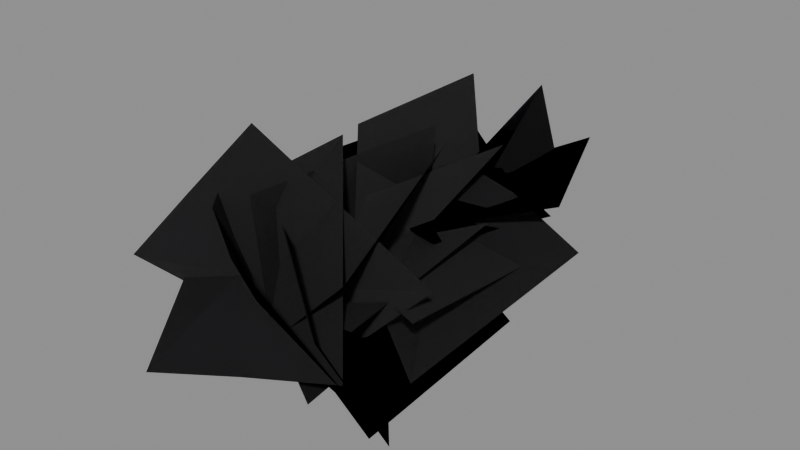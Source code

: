 # Source: BASE_CAVE2.blend  (saved by Blender 5.1.30; exported with 4.5.12 LTS)
import bpy
from mathutils import Matrix  # noqa: F401  (used for matrix-valued properties, if any)

bpy.ops.wm.read_factory_settings(use_empty=True)
scene = bpy.context.scene
scene.name = 'Scene'

# ---- images (referenced by path relative to the original .blend; pixels are not part of the script)
import os
ASSET_DIR = os.environ.get("B2B_ASSET_DIR", "")  # directory of the original .blend (textures are referenced by path, not embedded)
HERE = os.path.dirname(os.path.abspath(__file__))  # packed textures are extracted next to this script under _unpacked/

def load_image(name, relpath, width, height, colorspace="sRGB"):
    """Load a texture the original file referenced (path relative to the .blend, or extracted next to this script)."""
    p = next((c for c in (os.path.join(HERE, relpath), os.path.join(ASSET_DIR, relpath)) if relpath and os.path.exists(c)), "")
    if p:
        img = bpy.data.images.load(p, check_existing=True)
        img.name = name
    else:  # same state as the original file: an image datablock whose file is absent (Cycles renders it pink)
        img = bpy.data.images.new(name, width, height)
        img.source = "FILE"
        img.filepath = "//" + (relpath or name)
    img.colorspace_settings.name = colorspace
    return img
img_caveleaves_dds = load_image('CAVELEAVES.DDS', 'CAVELEAVES__956ec648.png', 1024, 1024, 'sRGB')
img_caveleaves_masks_dds = load_image('CAVELEAVES.MASKS.DDS', 'CAVELEAVES.MASKS__46dc5ad9.png', 1024, 1024, 'Linear Rec.2020')
img_caveleaves_normal_dds = load_image('CAVELEAVES.NORMAL.DDS', 'CAVELEAVES.NORMAL__dd90efba.png', 1024, 1024, 'Linear Rec.2020')

# ---- materials (node trees are filled in below, after node groups)
mat_caveleaves_mat = bpy.data.materials.new('CaveLeaves_Mat')
mat_caveleaves_mat.use_transparent_shadow = False

# ---- material node trees
mat_caveleaves_mat.use_nodes = True; mat_caveleaves_mat.node_tree.nodes.clear()
_N = mat_caveleaves_mat.node_tree.nodes; _L = mat_caveleaves_mat.node_tree.links
n0 = _N.new('ShaderNodeOutputMaterial'); n0.name = 'Material Output'; n0.location = (500, 0)
n1 = _N.new('ShaderNodeBsdfPrincipled'); n1.name = 'Principled BSDF'; n1.location = (200, 150)
n2 = _N.new('ShaderNodeTexImage'); n2.name = 'Texture Image - Diffuse'; n2.location = (-600, 300)
n2.label = 'Texture Image - Diffuse'
n2.image = img_caveleaves_dds
n3 = _N.new('ShaderNodeTexImage'); n3.name = 'Texture Image - Mask'; n3.location = (-700, 0)
n3.label = 'Texture Image - Mask'
n3.image = img_caveleaves_masks_dds
n4 = _N.new('ShaderNodeSeparateColor'); n4.name = 'Separate Color'; n4.location = (-400, 0)
n5 = _N.new('ShaderNodeMath'); n5.name = 'Math'; n5.location = (-200, 0)
n5.operation = 'SUBTRACT'
n5.inputs[0].default_value = 1.0
n6 = _N.new('ShaderNodeMath'); n6.name = 'Math.001'; n6.location = (0, 0)
n6.operation = 'MULTIPLY'
n6.inputs[1].default_value = 0.9
n7 = _N.new('ShaderNodeTexImage'); n7.name = 'Texture Image - Normal'; n7.location = (-700, -300)
n7.label = 'Texture Image - Normal'
n7.image = img_caveleaves_normal_dds
n8 = _N.new('ShaderNodeSeparateXYZ'); n8.name = 'Separate XYZ'; n8.location = (-400, -300)
n9 = _N.new('ShaderNodeCombineXYZ'); n9.name = 'Combine XYZ'; n9.location = (-200, -300)
n10 = _N.new('ShaderNodeNormalMap'); n10.name = 'Normal Map'; n10.location = (0, -300)
n11 = _N.new('ShaderNodeAttribute'); n11.name = 'Attribute'; n11.location = (0, 0)
n11.attribute_name = 'Col'
n12 = _N.new('ShaderNodeMixRGB'); n12.name = 'Mix (Legacy)'; n12.location = (0, 0)
n12.inputs[0].default_value = 0.0
_L.new(n3.outputs[0], n4.inputs[0])
_L.new(n4.outputs[0], n5.inputs[1])
_L.new(n4.outputs[1], n1.inputs[1])
_L.new(n5.outputs[0], n6.inputs[0])
_L.new(n6.outputs[0], n1.inputs[2])
_L.new(n8.outputs[1], n9.inputs[0])
_L.new(n8.outputs[0], n9.inputs[1])
_L.new(n8.outputs[2], n9.inputs[2])
_L.new(n7.outputs[0], n8.inputs[0])
_L.new(n9.outputs[0], n10.inputs[1])
_L.new(n10.outputs[0], n1.inputs[5])
_L.new(n2.outputs[0], n12.inputs[1])
_L.new(n11.outputs[0], n12.inputs[2])
_L.new(n12.outputs[0], n1.inputs[0])
_L.new(n1.outputs[0], n0.inputs[0])
n0.is_active_output = True

# ---- meshes
me_base_cave2 = bpy.data.meshes.new('BASE_CAVE2')
me_base_cave2.from_pydata([(-0.05286, -0.05627, -0.2625), (-0.1477, 0.05734, 0.01496), (-0.3242, -0.1998, -0.2881), (0.09515, 0.2671, 0.4663), (-0.2145, 0.3594, 0.2664), (-0.1477, 0.05734, 0.01496), (-0.2498, -0.03137, 0.2852), (0.007011, 0.09851, 0.009926), (-0.5244, -0.05289, -0.005562), (0.3853, 0.3232, 0.02814), (0.1636, 0.2822, -0.1962), (0.007011, 0.09851, 0.009926), (0.06769, 0.1261, -0.1354), (0.3042, -0.09027, 0.02502), (0.5244, -0.03998, -0.2438), (-0.3237, 0.3911, 0.01238), (0.06769, 0.1261, -0.1354), (-0.1395, 0.376, -0.2827), (-0.06131, 0.0368, -0.03976), (-0.1201, -0.05258, 0.2871), (0.1508, -0.2308, 0.2954), (-0.208, 0.4119, -0.3633), (-0.06131, 0.0368, -0.03976), (0.05789, 0.1844, -0.3589), (0.1315, 0.3486, -0.0816), (0.1213, 0.6616, -0.1111), (0.2915, 0.3367, -0.3445), (-0.1906, 1.073, 0.08936), (0.1821, 1.029, 0.0296), (0.1213, 0.6616, -0.1111), (0.03452, 0.2908, -0.01526), (0.0291, 0.686, -0.06204), (-0.2266, 0.2683, -0.3181), (0.1344, 1.025, 0.1985), (-0.05713, 0.9912, -0.05319), (0.0291, 0.686, -0.06204), (0.05948, 0.7056, 0.07922), (0.05789, 0.3481, 0.1036), (0.05383, 0.3772, 0.4534), (-0.05743, 1.035, -0.2715), (0.05948, 0.7056, 0.07922), (0.01672, 1.06, 0.06787), (0.0003595, 0.6362, 0.01062), (-0.007595, 0.2942, 0.04831), (-0.3318, 0.2932, 0.04291), (0.3386, 0.9932, -0.147), (0.0003595, 0.6362, 0.01062), (-0.008987, 0.9878, -0.1089), (-0.03265, 0.8931, -0.1609), (-0.03577, 1.135, -0.07526), (-0.1964, 0.9604, -0.3391), (0.06976, 1.347, 0.3096), (0.1144, 1.41, 0.009506), (-0.03577, 1.135, -0.07526), (-0.07159, 0.6416, 0.01859), (-0.0321, 0.9595, -0.034), (-0.3618, 0.7134, 0.1499), (0.2544, 1.168, -0.09192), (0.01562, 1.212, -0.0005836), (-0.0321, 0.9595, -0.034), (0.08093, 1.099, -0.02), (0.176, 0.8232, 0.004791), (0.4297, 0.9233, 0.0921), (-0.2812, 1.277, -0.03123), (0.08093, 1.099, -0.02), (-0.01479, 1.373, -0.006989), (0.01269, 0.9316, 0.01608), (0.02333, 0.6562, 0.07153), (-0.07446, 0.6948, 0.3145), (0.006832, 1.179, -0.325), (0.01269, 0.9316, 0.01608), (-0.06488, 1.216, -0.05136), (-0.1127, 0.08289, -0.08221), (-0.126, 0.3958, -0.05396), (-0.4106, 0.0708, -0.004913), (0.2375, 0.8071, 0.01935), (-0.07166, 0.7637, -0.1973), (-0.126, 0.3958, -0.05396), (0.003096, 0.0249, -0.06229), (-0.02557, 0.4202, -0.02493), (-0.02034, 0.002445, 0.3367), (0.0802, 0.7593, -0.2852), (0.04248, 0.7256, 0.02875), (-0.02557, 0.4202, -0.02493), (0.05093, 0.4397, -0.1475), (0.06903, 0.08228, -0.1638), (0.3154, 0.1115, -0.4121), (-0.1093, 0.7695, 0.1857), (0.05093, 0.4397, -0.1475), (0.07373, 0.7939, -0.1096), (0.04562, 0.3704, -0.0571), (0.07758, 0.02853, -0.07861), (0.3066, 0.02744, 0.151), (-0.3069, 0.7275, -0.1794), (0.04562, 0.3704, -0.0571), (-0.03091, 0.7217, 0.03528), (-0.0001354, -0.202, 0.0001354), (-0.0001354, -0.2017, -0.0001354), (-0.0001354, -0.202, -0.0001354), (-0.0001354, -0.2017, 0.0001354), (0.0001354, -0.202, -0.0001354), (0.0001354, -0.2017, 0.0001354), (0.0001354, -0.202, 0.0001354), (0.0001354, -0.2017, -0.0001354), (-0.0001354, -0.2017, -0.0001354), (0.0001354, -0.2017, 0.0001354), (0.0001354, -0.2017, -0.0001354), (-0.0001354, -0.2017, 0.0001354), (-0.0001354, -0.2017, 0.0001354), (0.0001354, -0.202, 0.0001354), (0.0001354, -0.2017, 0.0001354), (-0.0001354, -0.202, 0.0001354), (-0.0001354, -0.202, 0.0001354), (0.0001354, -0.202, -0.0001354), (0.0001354, -0.202, 0.0001354), (-0.0001354, -0.202, -0.0001354), (-0.0001354, -0.202, -0.0001354), (0.0001354, -0.2017, -0.0001354), (0.0001354, -0.202, -0.0001354), (-0.0001354, -0.2017, -0.0001354), (-0.1477, 0.05734, 0.01496), (-0.5073, 0.3643, 0.1776), (-0.3242, -0.1998, -0.2881), (-0.2145, 0.3594, 0.2664), (0.311, 0.008873, -0.1646), (-0.1477, 0.05734, 0.01496), (-0.05286, -0.05627, -0.2625), (0.09515, 0.2671, 0.4663), (0.007011, 0.09851, 0.009926), (-0.1423, 0.3425, -0.3972), (-0.5244, -0.05289, -0.005562), (0.1636, 0.2822, -0.1962), (-0.08386, 0.08447, 0.5117), (0.007011, 0.09851, 0.009926), (-0.2498, -0.03137, 0.2852), (0.3853, 0.3232, 0.02814), (0.1023, 0.4478, -0.5117), (0.06769, 0.1261, -0.1354), (0.5244, -0.03998, -0.2438), (-0.1395, 0.376, -0.2827), (0.06769, 0.1261, -0.1354), (0.1586, -0.04385, 0.3115), (0.3042, -0.09027, 0.02502), (-0.3237, 0.3911, 0.01238), (0.3691, 0.05286, -0.2908), (-0.06131, 0.0368, -0.03976), (0.1508, -0.2308, 0.2954), (0.05789, 0.1844, -0.3589), (-0.06131, 0.0368, -0.03976), (-0.3438, 0.2439, 0.3184), (-0.1201, -0.05258, 0.2871), (-0.208, 0.4119, -0.3633), (0.1213, 0.6616, -0.1111), (0.4521, 1.036, -0.115), (0.2915, 0.3367, -0.3445), (0.1821, 1.029, 0.0296), (-0.1676, 0.3616, 0.1565), (0.1213, 0.6616, -0.1111), (0.1315, 0.3486, -0.0816), (-0.1906, 1.073, 0.08936), (0.0291, 0.686, -0.06204), (-0.3655, 0.9253, -0.2487), (-0.2266, 0.2683, -0.3181), (-0.05713, 0.9912, -0.05319), (0.1393, 0.3137, 0.2693), (0.0291, 0.686, -0.06204), (0.03452, 0.2908, -0.01526), (0.1344, 1.025, 0.1985), (-0.03156, 1.068, 0.405), (0.05948, 0.7056, 0.07922), (0.05383, 0.3772, 0.4534), (0.01672, 1.06, 0.06787), (0.05948, 0.7056, 0.07922), (-0.05258, 0.3237, -0.2007), (0.05789, 0.3481, 0.1036), (-0.05743, 1.035, -0.2715), (-0.3416, 0.9409, -0.1865), (0.0003595, 0.6362, 0.01062), (-0.3318, 0.2932, 0.04291), (-0.008987, 0.9878, -0.1089), (0.0003595, 0.6362, 0.01062), (0.3435, 0.2817, -0.07617), (-0.007595, 0.2942, 0.04831), (0.3386, 0.9932, -0.147), (-0.03577, 1.135, -0.07526), (0.07117, 1.501, -0.2194), (-0.1964, 0.9604, -0.3391), (0.1144, 1.41, 0.009506), (0.07684, 0.7969, 0.1151), (-0.03577, 1.135, -0.07526), (-0.03265, 0.8931, -0.1609), (0.06976, 1.347, 0.3096), (-0.0321, 0.9595, -0.034), (-0.2109, 1.24, 0.1981), (-0.3618, 0.7134, 0.1499), (0.01562, 1.212, -0.0005836), (0.1722, 0.5986, 0.003332), (-0.0321, 0.9595, -0.034), (-0.07159, 0.6416, 0.01859), (0.2544, 1.168, -0.09192), (0.2229, 1.454, 0.1126), (0.08093, 1.099, -0.02), (0.4297, 0.9233, 0.0921), (-0.01479, 1.373, -0.006989), (0.08093, 1.099, -0.02), (-0.07324, 0.7344, 0.01733), (0.176, 0.8232, 0.004791), (-0.2812, 1.277, -0.03123), (-0.2222, 1.219, 0.1818), (0.01269, 0.9316, 0.01608), (-0.07446, 0.6948, 0.3145), (-0.06488, 1.216, -0.05136), (0.01269, 0.9316, 0.01608), (0.02931, 0.604, -0.228), (0.02333, 0.6562, 0.07153), (0.006832, 1.179, -0.325), (-0.126, 0.3958, -0.05396), (-0.3662, 0.771, -0.2812), (-0.4106, 0.0708, -0.004913), (-0.07166, 0.7637, -0.1973), (0.2676, 0.0957, -0.04486), (-0.126, 0.3958, -0.05396), (-0.1127, 0.08289, -0.08221), (0.2375, 0.8071, 0.01935), (-0.02557, 0.4202, -0.02493), (0.1278, 0.6592, 0.3838), (-0.02034, 0.002445, 0.3367), (0.04248, 0.7256, 0.02875), (0.126, 0.04791, -0.3394), (-0.02557, 0.4202, -0.02493), (0.003096, 0.0249, -0.06229), (0.0802, 0.7593, -0.2852), (0.3433, 0.8032, -0.3181), (0.05093, 0.4397, -0.1475), (0.3154, 0.1115, -0.4121), (0.07373, 0.7939, -0.1096), (0.05093, 0.4397, -0.1475), (-0.06348, 0.05786, 0.1315), (0.06903, 0.08228, -0.1638), (-0.1093, 0.7695, 0.1857), (0.1538, 0.6748, 0.3225), (0.04562, 0.3704, -0.0571), (0.3066, 0.02744, 0.151), (-0.03091, 0.7217, 0.03528), (0.04562, 0.3704, -0.0571), (-0.2612, 0.01587, -0.2338), (0.07758, 0.02853, -0.07861), (-0.3069, 0.7275, -0.1794)], [], [(0, 1, 2), (3, 4, 5), (6, 7, 8), (9, 10, 11), (12, 13, 14), (15, 16, 17), (18, 19, 20), (21, 22, 23), (24, 25, 26), (27, 28, 29), (30, 31, 32), (33, 34, 35), (36, 37, 38), (39, 40, 41), (42, 43, 44), (45, 46, 47), (48, 49, 50), (51, 52, 53), (54, 55, 56), (57, 58, 59), (60, 61, 62), (63, 64, 65), (66, 67, 68), (69, 70, 71), (72, 73, 74), (75, 76, 77), (78, 79, 80), (81, 82, 83), (84, 85, 86), (87, 88, 89), (90, 91, 92), (93, 94, 95), (96, 97, 98), (99, 97, 96), (100, 101, 102), (103, 101, 100), (104, 105, 106), (107, 105, 104), (108, 109, 110), (111, 109, 108), (112, 113, 114), (115, 113, 112), (116, 117, 118), (119, 117, 116), (120, 121, 122), (123, 121, 120), (124, 125, 126), (127, 125, 124), (128, 129, 130), (131, 129, 128), (132, 133, 134), (135, 133, 132), (136, 137, 138), (139, 137, 136), (140, 141, 142), (143, 141, 140), (144, 145, 146), (147, 145, 144), (148, 149, 150), (151, 149, 148), (152, 153, 154), (155, 153, 152), (156, 157, 158), (159, 157, 156), (160, 161, 162), (163, 161, 160), (164, 165, 166), (167, 165, 164), (168, 169, 170), (171, 169, 168), (172, 173, 174), (175, 173, 172), (176, 177, 178), (179, 177, 176), (180, 181, 182), (183, 181, 180), (184, 185, 186), (187, 185, 184), (188, 189, 190), (191, 189, 188), (192, 193, 194), (195, 193, 192), (196, 197, 198), (199, 197, 196), (200, 201, 202), (203, 201, 200), (204, 205, 206), (207, 205, 204), (208, 209, 210), (211, 209, 208), (212, 213, 214), (215, 213, 212), (216, 217, 218), (219, 217, 216), (220, 221, 222), (223, 221, 220), (224, 225, 226), (227, 225, 224), (228, 229, 230), (231, 229, 228), (232, 233, 234), (235, 233, 232), (236, 237, 238), (239, 237, 236), (240, 241, 242), (243, 241, 240), (244, 245, 246), (247, 245, 244)])
me_base_cave2.polygons.foreach_set('use_smooth', [True] * 108)
_uv = me_base_cave2.uv_layers.new(name='UVMap')
_uv.uv.foreach_set('vector', [0.7344, 1.0, 0.7344, 0.5605, 0.9268, 1.0, 0.4365, 0.0, 0.7314, 0.0, 0.7344, 0.5605, 0.2686, 1.0, 0.2632, 0.4438, 0.00639, 1.0, 0.4365, 0.0, 0.2549, 0.0, 0.2632, 0.4438, 0.7056, 0.499, 0.6973, 1.0, 0.9268, 1.0, 0.4365, 0.0, 0.7056, 0.499, 0.7085, 0.0, 0.2279, 0.5195, 0.2206, 1.0, 0.00639, 1.0, 0.4365, 0.0, 0.2279, 0.5195, 0.2343, 0.0, 0.7344, 1.0, 0.7344, 0.5605, 0.9268, 1.0, 0.4365, 0.0, 0.7314, 0.0, 0.7344, 0.5605, 0.2686, 1.0, 0.2632, 0.4438, 0.00639, 1.0, 0.4365, 0.0, 0.2549, 0.0, 0.2632, 0.4438, 0.7056, 0.499, 0.6973, 1.0, 0.9268, 1.0, 0.4365, 0.0, 0.7056, 0.499, 0.7085, 0.0, 0.2279, 0.5195, 0.2206, 1.0, 0.00639, 1.0, 0.4365, 0.0, 0.2279, 0.5195, 0.2343, 0.0, 0.7344, 1.0, 0.7344, 0.5605, 0.9268, 1.0, 0.4365, 0.0, 0.7314, 0.0, 0.7344, 0.5605, 0.2686, 1.0, 0.2632, 0.4438, 0.00639, 1.0, 0.4365, 0.0, 0.2549, 0.0, 0.2632, 0.4438, 0.7056, 0.499, 0.6973, 1.0, 0.9268, 1.0, 0.4365, 0.0, 0.7056, 0.499, 0.7085, 0.0, 0.2279, 0.5195, 0.2206, 1.0, 0.00639, 1.0, 0.4365, 0.0, 0.2279, 0.5195, 0.2343, 0.0, 0.7344, 1.0, 0.7344, 0.5605, 0.9268, 1.0, 0.4365, 0.0, 0.7314, 0.0, 0.7344, 0.5605, 0.2686, 1.0, 0.2632, 0.4438, 0.00639, 1.0, 0.4365, 0.0, 0.2549, 0.0, 0.2632, 0.4438, 0.7056, 0.499, 0.6973, 1.0, 0.9268, 1.0, 0.4365, 0.0, 0.7056, 0.499, 0.7085, 0.0, 0.2279, 0.5195, 0.2206, 1.0, 0.00639, 1.0, 0.4365, 0.0, 0.2279, 0.5195, 0.2343, 0.0, 0.125, 0.25, 0.375, 0.0, 0.375, 0.25, 0.125, 0.0, 0.375, 0.0, 0.125, 0.25, 0.625, 0.25, 0.875, 0.0, 0.875, 0.25, 0.625, 0.0, 0.875, 0.0, 0.625, 0.25, 0.375, 1.0, 0.625, 0.75, 0.625, 1.0, 0.375, 0.75, 0.625, 0.75, 0.375, 1.0, 0.375, 0.75, 0.625, 0.5, 0.625, 0.75, 0.375, 0.5, 0.625, 0.5, 0.375, 0.75, 0.375, 0.5, 0.625, 0.25, 0.625, 0.5, 0.375, 0.25, 0.625, 0.25, 0.375, 0.5, 0.375, 0.25, 0.625, 0.0, 0.625, 0.25, 0.375, 0.0, 0.625, 0.0, 0.375, 0.25, 0.7344, 0.5605, 0.9268, 0.0, 0.9268, 1.0, 0.7314, 0.0, 0.9268, 0.0, 0.7344, 0.5605, 0.4365, 1.0, 0.7344, 0.5605, 0.7344, 1.0, 0.4365, 0.0, 0.7344, 0.5605, 0.4365, 1.0, 0.2632, 0.4438, 0.00639, 0.0, 0.00639, 1.0, 0.2549, 0.0, 0.00639, 0.0, 0.2632, 0.4438, 0.4365, 1.0, 0.2632, 0.4438, 0.2686, 1.0, 0.4365, 0.0, 0.2632, 0.4438, 0.4365, 1.0, 0.9268, 0.0, 0.7056, 0.499, 0.9268, 1.0, 0.7085, 0.0, 0.7056, 0.499, 0.9268, 0.0, 0.7056, 0.499, 0.4365, 1.0, 0.6973, 1.0, 0.4365, 0.0, 0.4365, 1.0, 0.7056, 0.499, 0.00639, 0.0, 0.2279, 0.5195, 0.00639, 1.0, 0.2343, 0.0, 0.2279, 0.5195, 0.00639, 0.0, 0.2279, 0.5195, 0.4365, 1.0, 0.2206, 1.0, 0.4365, 0.0, 0.4365, 1.0, 0.2279, 0.5195, 0.7344, 0.5605, 0.9268, 0.0, 0.9268, 1.0, 0.7314, 0.0, 0.9268, 0.0, 0.7344, 0.5605, 0.4365, 1.0, 0.7344, 0.5605, 0.7344, 1.0, 0.4365, 0.0, 0.7344, 0.5605, 0.4365, 1.0, 0.2632, 0.4438, 0.00639, 0.0, 0.00639, 1.0, 0.2549, 0.0, 0.00639, 0.0, 0.2632, 0.4438, 0.4365, 1.0, 0.2632, 0.4438, 0.2686, 1.0, 0.4365, 0.0, 0.2632, 0.4438, 0.4365, 1.0, 0.9268, 0.0, 0.7056, 0.499, 0.9268, 1.0, 0.7085, 0.0, 0.7056, 0.499, 0.9268, 0.0, 0.7056, 0.499, 0.4365, 1.0, 0.6973, 1.0, 0.4365, 0.0, 0.4365, 1.0, 0.7056, 0.499, 0.00639, 0.0, 0.2279, 0.5195, 0.00639, 1.0, 0.2343, 0.0, 0.2279, 0.5195, 0.00639, 0.0, 0.2279, 0.5195, 0.4365, 1.0, 0.2206, 1.0, 0.4365, 0.0, 0.4365, 1.0, 0.2279, 0.5195, 0.7344, 0.5605, 0.9268, 0.0, 0.9268, 1.0, 0.7314, 0.0, 0.9268, 0.0, 0.7344, 0.5605, 0.4365, 1.0, 0.7344, 0.5605, 0.7344, 1.0, 0.4365, 0.0, 0.7344, 0.5605, 0.4365, 1.0, 0.2632, 0.4438, 0.00639, 0.0, 0.00639, 1.0, 0.2549, 0.0, 0.00639, 0.0, 0.2632, 0.4438, 0.4365, 1.0, 0.2632, 0.4438, 0.2686, 1.0, 0.4365, 0.0, 0.2632, 0.4438, 0.4365, 1.0, 0.9268, 0.0, 0.7056, 0.499, 0.9268, 1.0, 0.7085, 0.0, 0.7056, 0.499, 0.9268, 0.0, 0.7056, 0.499, 0.4365, 1.0, 0.6973, 1.0, 0.4365, 0.0, 0.4365, 1.0, 0.7056, 0.499, 0.00639, 0.0, 0.2279, 0.5195, 0.00639, 1.0, 0.2343, 0.0, 0.2279, 0.5195, 0.00639, 0.0, 0.2279, 0.5195, 0.4365, 1.0, 0.2206, 1.0, 0.4365, 0.0, 0.4365, 1.0, 0.2279, 0.5195, 0.7344, 0.5605, 0.9268, 0.0, 0.9268, 1.0, 0.7314, 0.0, 0.9268, 0.0, 0.7344, 0.5605, 0.4365, 1.0, 0.7344, 0.5605, 0.7344, 1.0, 0.4365, 0.0, 0.7344, 0.5605, 0.4365, 1.0, 0.2632, 0.4438, 0.00639, 0.0, 0.00639, 1.0, 0.2549, 0.0, 0.00639, 0.0, 0.2632, 0.4438, 0.4365, 1.0, 0.2632, 0.4438, 0.2686, 1.0, 0.4365, 0.0, 0.2632, 0.4438, 0.4365, 1.0, 0.9268, 0.0, 0.7056, 0.499, 0.9268, 1.0, 0.7085, 0.0, 0.7056, 0.499, 0.9268, 0.0, 0.7056, 0.499, 0.4365, 1.0, 0.6973, 1.0, 0.4365, 0.0, 0.4365, 1.0, 0.7056, 0.499, 0.00639, 0.0, 0.2279, 0.5195, 0.00639, 1.0, 0.2343, 0.0, 0.2279, 0.5195, 0.00639, 0.0, 0.2279, 0.5195, 0.4365, 1.0, 0.2206, 1.0, 0.4365, 0.0, 0.4365, 1.0, 0.2279, 0.5195])
me_base_cave2.materials.append(mat_caveleaves_mat)
me_base_cave2.update()

# ---- objects
ob_base_cave2 = bpy.data.objects.new('BASE_CAVE2', me_base_cave2)

# ---- transforms, parenting, visibility, modifiers, constraints
ob_base_cave2.location = (0.0, 0.0, 0.0)
ob_base_cave2.rotation_mode = 'QUATERNION'
ob_base_cave2.rotation_quaternion = (1.0, 0.0, 0.0, 0.0)

# ---- collection membership
scene.collection.objects.link(ob_base_cave2)

# ---- scene / render settings (as saved in the file)
scene.frame_start = 1; scene.frame_end = 250; scene.frame_set(1)
scene.render.engine = 'BLENDER_EEVEE_NEXT'
scene.render.bake_bias = 0.0
scene.render.bake_samples = 0
scene.cycles.sampling_pattern = 'TABULATED_SOBOL'
scene.eevee.use_volume_custom_range = False
bpy.context.view_layer.update()

# ---- added for rendering (the .blend has no active camera and no usable light): camera, sun + grey world if the file has none
cam_auto = bpy.data.cameras.new('AutoCamera')
cam_auto.lens = 50.0
cam_auto.sensor_width = 36.0
cam_auto.clip_end = 1000.0
ob_auto_camera = bpy.data.objects.new('AutoCamera', cam_auto)
scene.collection.objects.link(ob_auto_camera)
ob_auto_camera.location = (2.09898, -1.88371, 1.67919)
ob_auto_camera.rotation_euler = (1.09748, -7.21219e-08, 0.694738)
scene.camera = ob_auto_camera
light_auto_sun = bpy.data.lights.new('AutoSun', 'SUN')
light_auto_sun.energy = 3.0
light_auto_sun.angle = 0.0523599
ob_auto_sun = bpy.data.objects.new('AutoSun', light_auto_sun)
scene.collection.objects.link(ob_auto_sun)
ob_auto_sun.rotation_euler = (0.872665, 0.174533, 0.523599)
if scene.world is None:
    world_auto = bpy.data.worlds.new('AutoWorld')
    world_auto.color = (0.3, 0.3, 0.3)
    scene.world = world_auto
bpy.context.view_layer.update()
